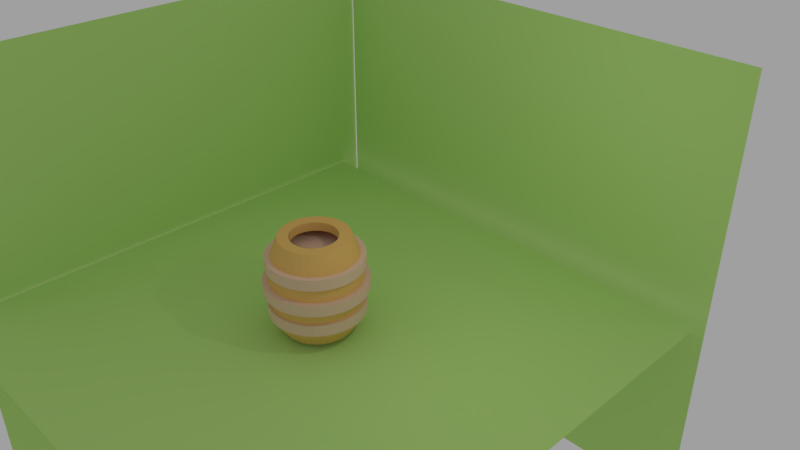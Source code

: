 # Source: barrels.blend  (saved by Blender 2.79.0; exported with 4.5.12 LTS)
import bpy
from mathutils import Matrix  # noqa: F401  (used for matrix-valued properties, if any)

bpy.ops.wm.read_factory_settings(use_empty=True)
scene = bpy.context.scene
scene.name = 'Scene'

# ---- collections
col_collection_1 = bpy.data.collections.new('Collection 1'); scene.collection.children.link(col_collection_1)

# ---- materials (node trees are filled in below, after node groups)
mat_background = bpy.data.materials.new('background')
mat_background.alpha_threshold = 0.0
mat_background.diffuse_color = (0.5271, 0.7991, 0.2423, 1.0)
mat_background.roughness = 0.5
mat_circle = bpy.data.materials.new('Circle')
mat_circle.alpha_threshold = 0.0
mat_circle.diffuse_color = (0.7991, 0.5711, 0.4125, 1.0)
mat_circle.roughness = 0.5
mat_barriel = bpy.data.materials.new('Barriel')
mat_barriel.alpha_threshold = 0.0
mat_barriel.diffuse_color = (0.7991, 0.5029, 0.15, 1.0)
mat_barriel.roughness = 0.5

# ---- material node trees
mat_background.use_nodes = True; mat_background.node_tree.nodes.clear()
_N = mat_background.node_tree.nodes; _L = mat_background.node_tree.links
n0 = _N.new('ShaderNodeOutputMaterial'); n0.name = 'Material Output'; n0.location = (300, 300)
n1 = _N.new('ShaderNodeBsdfDiffuse'); n1.name = 'Diffuse BSDF'; n1.location = (10, 300)
n1.inputs[0].default_value = (0.5269, 0.8, 0.2428, 1.0)
_L.new(n1.outputs[0], n0.inputs[0])
n0.is_active_output = True
mat_circle.use_nodes = True; mat_circle.node_tree.nodes.clear()
_N = mat_circle.node_tree.nodes; _L = mat_circle.node_tree.links
n0 = _N.new('ShaderNodeOutputMaterial'); n0.name = 'Material Output'; n0.location = (300, 300)
n1 = _N.new('ShaderNodeBsdfDiffuse'); n1.name = 'Diffuse BSDF'; n1.location = (10, 300)
n1.inputs[0].default_value = (0.8, 0.5737, 0.4117, 1.0)
_L.new(n1.outputs[0], n0.inputs[0])
n0.is_active_output = True
mat_barriel.use_nodes = True; mat_barriel.node_tree.nodes.clear()
_N = mat_barriel.node_tree.nodes; _L = mat_barriel.node_tree.links
n0 = _N.new('ShaderNodeOutputMaterial'); n0.name = 'Material Output'; n0.location = (300, 300)
n1 = _N.new('ShaderNodeBsdfDiffuse'); n1.name = 'Diffuse BSDF'; n1.location = (10, 300)
n1.inputs[0].default_value = (0.8, 0.5024, 0.1511, 1.0)
_L.new(n1.outputs[0], n0.inputs[0])
n0.is_active_output = True

# ---- world
world_world = bpy.data.worlds.new('World'); scene.world = world_world
world_world.color = (0.3506, 0.3506, 0.3506)
world_world.use_sun_shadow = False
world_world.sun_shadow_jitter_overblur = 0.0
world_world.cycles.sampling_method = 'MANUAL'

# ---- cameras
cam_camera = bpy.data.cameras.new('Camera')
cam_camera.clip_end = 100.0
cam_camera.lens = 35.0
cam_camera.sensor_width = 32.0
cam_camera.sensor_height = 18.0
cam_camera.ortho_scale = 7.314
cam_camera.dof.focus_distance = 0.0

# ---- lights
light_lamp = bpy.data.lights.new('Lamp', 'POINT')
light_lamp.transmission_factor = 0.0
light_lamp.cutoff_distance = 30.0
light_lamp.energy = 100.0
light_lamp.shadow_buffer_clip_start = 1.001
light_lamp.shadow_soft_size = 0.1
light_lamp.shadow_maximum_resolution = 0.006
light_lamp.use_absolute_resolution = True

# ---- meshes
me_plane_002 = bpy.data.meshes.new('Plane.002')
me_plane_002.from_pydata([(-1.0, -1.0, 0.0), (1.0, -1.0, 0.0), (-1.0, 1.0, 0.0), (1.0, 1.0, 0.0)], [], [(0, 1, 3, 2)])
me_plane_002.materials.append(mat_background)
me_plane_002.use_remesh_preserve_volume = False
me_plane_002.use_remesh_preserve_attributes = False
me_plane_002.use_mirror_vertex_groups = False
me_plane_002.update()
me_plane_001 = bpy.data.meshes.new('Plane.001')
me_plane_001.from_pydata([(-1.0, -1.0, 0.0), (1.0, -1.0, 0.0), (-1.0, 1.0, 0.0), (1.0, 1.0, 0.0)], [], [(0, 1, 3, 2)])
me_plane_001.materials.append(mat_background)
me_plane_001.use_remesh_preserve_volume = False
me_plane_001.use_remesh_preserve_attributes = False
me_plane_001.use_mirror_vertex_groups = False
me_plane_001.update()
me_plane = bpy.data.meshes.new('Plane')
me_plane.from_pydata([(-1.0, -1.0, 0.0), (1.0, -1.0, 0.0), (-1.0, 1.0, 0.0), (1.0, 1.0, 0.0)], [], [(0, 1, 3, 2)])
me_plane.materials.append(mat_background)
me_plane.use_remesh_preserve_volume = False
me_plane.use_remesh_preserve_attributes = False
me_plane.use_mirror_vertex_groups = False
me_plane.update()
me_cylinder_006 = bpy.data.meshes.new('Cylinder.006')
me_cylinder_006.from_pydata([(0.0, 1.0, -1.0), (0.0, 1.0, 1.0), (0.1951, 0.9808, -1.0), (0.1951, 0.9808, 1.0), (0.3827, 0.9239, -1.0), (0.3827, 0.9239, 1.0), (0.5556, 0.8315, -1.0), (0.5556, 0.8315, 1.0), (0.7071, 0.7071, -1.0), (0.7071, 0.7071, 1.0), (0.8315, 0.5556, -1.0), (0.8315, 0.5556, 1.0), (0.9239, 0.3827, -1.0), (0.9239, 0.3827, 1.0), (0.9808, 0.1951, -1.0), (0.9808, 0.1951, 1.0), (1.0, 7.55e-08, -1.0), (1.0, 7.55e-08, 1.0), (0.9808, -0.1951, -1.0), (0.9808, -0.1951, 1.0), (0.9239, -0.3827, -1.0), (0.9239, -0.3827, 1.0), (0.8315, -0.5556, -1.0), (0.8315, -0.5556, 1.0), (0.7071, -0.7071, -1.0), (0.7071, -0.7071, 1.0), (0.5556, -0.8315, -1.0), (0.5556, -0.8315, 1.0), (0.3827, -0.9239, -1.0), (0.3827, -0.9239, 1.0), (0.1951, -0.9808, -1.0), (0.1951, -0.9808, 1.0), (-3.258e-07, -1.0, -1.0), (-3.258e-07, -1.0, 1.0), (-0.1951, -0.9808, -1.0), (-0.1951, -0.9808, 1.0), (-0.3827, -0.9239, -1.0), (-0.3827, -0.9239, 1.0), (-0.5556, -0.8315, -1.0), (-0.5556, -0.8315, 1.0), (-0.7071, -0.7071, -1.0), (-0.7071, -0.7071, 1.0), (-0.8315, -0.5556, -1.0), (-0.8315, -0.5556, 1.0), (-0.9239, -0.3827, -1.0), (-0.9239, -0.3827, 1.0), (-0.9808, -0.1951, -1.0), (-0.9808, -0.1951, 1.0), (-1.0, 9.656e-07, -1.0), (-1.0, 9.656e-07, 1.0), (-0.9808, 0.1951, -1.0), (-0.9808, 0.1951, 1.0), (-0.9239, 0.3827, -1.0), (-0.9239, 0.3827, 1.0), (-0.8315, 0.5556, -1.0), (-0.8315, 0.5556, 1.0), (-0.7071, 0.7071, -1.0), (-0.7071, 0.7071, 1.0), (-0.5556, 0.8315, -1.0), (-0.5556, 0.8315, 1.0), (-0.3827, 0.9239, -1.0), (-0.3827, 0.9239, 1.0), (-0.1951, 0.9808, -1.0), (-0.1951, 0.9808, 1.0)], [], [(0, 1, 3, 2), (2, 3, 5, 4), (4, 5, 7, 6), (6, 7, 9, 8), (8, 9, 11, 10), (10, 11, 13, 12), (12, 13, 15, 14), (14, 15, 17, 16), (16, 17, 19, 18), (18, 19, 21, 20), (20, 21, 23, 22), (22, 23, 25, 24), (24, 25, 27, 26), (26, 27, 29, 28), (28, 29, 31, 30), (30, 31, 33, 32), (32, 33, 35, 34), (34, 35, 37, 36), (36, 37, 39, 38), (38, 39, 41, 40), (40, 41, 43, 42), (42, 43, 45, 44), (44, 45, 47, 46), (46, 47, 49, 48), (48, 49, 51, 50), (50, 51, 53, 52), (52, 53, 55, 54), (54, 55, 57, 56), (56, 57, 59, 58), (58, 59, 61, 60), (3, 1, 63, 61, 59, 57, 55, 53, 51, 49, 47, 45, 43, 41, 39, 37, 35, 33, 31, 29, 27, 25, 23, 21, 19, 17, 15, 13, 11, 9, 7, 5), (60, 61, 63, 62), (62, 63, 1, 0), (0, 2, 4, 6, 8, 10, 12, 14, 16, 18, 20, 22, 24, 26, 28, 30, 32, 34, 36, 38, 40, 42, 44, 46, 48, 50, 52, 54, 56, 58, 60, 62)])
me_cylinder_006.materials.append(mat_circle)
me_cylinder_006.use_remesh_preserve_volume = False
me_cylinder_006.use_remesh_preserve_attributes = False
me_cylinder_006.use_mirror_vertex_groups = False
me_cylinder_006.update()
me_cylinder_005 = bpy.data.meshes.new('Cylinder.005')
me_cylinder_005.from_pydata([(0.0, 1.0, -1.0), (0.0, 1.0, 1.0), (0.1951, 0.9808, -1.0), (0.1951, 0.9808, 1.0), (0.3827, 0.9239, -1.0), (0.3827, 0.9239, 1.0), (0.5556, 0.8315, -1.0), (0.5556, 0.8315, 1.0), (0.7071, 0.7071, -1.0), (0.7071, 0.7071, 1.0), (0.8315, 0.5556, -1.0), (0.8315, 0.5556, 1.0), (0.9239, 0.3827, -1.0), (0.9239, 0.3827, 1.0), (0.9808, 0.1951, -1.0), (0.9808, 0.1951, 1.0), (1.0, 7.55e-08, -1.0), (1.0, 7.55e-08, 1.0), (0.9808, -0.1951, -1.0), (0.9808, -0.1951, 1.0), (0.9239, -0.3827, -1.0), (0.9239, -0.3827, 1.0), (0.8315, -0.5556, -1.0), (0.8315, -0.5556, 1.0), (0.7071, -0.7071, -1.0), (0.7071, -0.7071, 1.0), (0.5556, -0.8315, -1.0), (0.5556, -0.8315, 1.0), (0.3827, -0.9239, -1.0), (0.3827, -0.9239, 1.0), (0.1951, -0.9808, -1.0), (0.1951, -0.9808, 1.0), (-3.258e-07, -1.0, -1.0), (-3.258e-07, -1.0, 1.0), (-0.1951, -0.9808, -1.0), (-0.1951, -0.9808, 1.0), (-0.3827, -0.9239, -1.0), (-0.3827, -0.9239, 1.0), (-0.5556, -0.8315, -1.0), (-0.5556, -0.8315, 1.0), (-0.7071, -0.7071, -1.0), (-0.7071, -0.7071, 1.0), (-0.8315, -0.5556, -1.0), (-0.8315, -0.5556, 1.0), (-0.9239, -0.3827, -1.0), (-0.9239, -0.3827, 1.0), (-0.9808, -0.1951, -1.0), (-0.9808, -0.1951, 1.0), (-1.0, 9.656e-07, -1.0), (-1.0, 9.656e-07, 1.0), (-0.9808, 0.1951, -1.0), (-0.9808, 0.1951, 1.0), (-0.9239, 0.3827, -1.0), (-0.9239, 0.3827, 1.0), (-0.8315, 0.5556, -1.0), (-0.8315, 0.5556, 1.0), (-0.7071, 0.7071, -1.0), (-0.7071, 0.7071, 1.0), (-0.5556, 0.8315, -1.0), (-0.5556, 0.8315, 1.0), (-0.3827, 0.9239, -1.0), (-0.3827, 0.9239, 1.0), (-0.1951, 0.9808, -1.0), (-0.1951, 0.9808, 1.0)], [], [(0, 1, 3, 2), (2, 3, 5, 4), (4, 5, 7, 6), (6, 7, 9, 8), (8, 9, 11, 10), (10, 11, 13, 12), (12, 13, 15, 14), (14, 15, 17, 16), (16, 17, 19, 18), (18, 19, 21, 20), (20, 21, 23, 22), (22, 23, 25, 24), (24, 25, 27, 26), (26, 27, 29, 28), (28, 29, 31, 30), (30, 31, 33, 32), (32, 33, 35, 34), (34, 35, 37, 36), (36, 37, 39, 38), (38, 39, 41, 40), (40, 41, 43, 42), (42, 43, 45, 44), (44, 45, 47, 46), (46, 47, 49, 48), (48, 49, 51, 50), (50, 51, 53, 52), (52, 53, 55, 54), (54, 55, 57, 56), (56, 57, 59, 58), (58, 59, 61, 60), (3, 1, 63, 61, 59, 57, 55, 53, 51, 49, 47, 45, 43, 41, 39, 37, 35, 33, 31, 29, 27, 25, 23, 21, 19, 17, 15, 13, 11, 9, 7, 5), (60, 61, 63, 62), (62, 63, 1, 0), (0, 2, 4, 6, 8, 10, 12, 14, 16, 18, 20, 22, 24, 26, 28, 30, 32, 34, 36, 38, 40, 42, 44, 46, 48, 50, 52, 54, 56, 58, 60, 62)])
me_cylinder_005.materials.append(mat_circle)
me_cylinder_005.use_remesh_preserve_volume = False
me_cylinder_005.use_remesh_preserve_attributes = False
me_cylinder_005.use_mirror_vertex_groups = False
me_cylinder_005.update()
me_cylinder_004 = bpy.data.meshes.new('Cylinder.004')
me_cylinder_004.from_pydata([(0.0, 1.0, -1.0), (0.0, 1.0, 1.0), (0.1951, 0.9808, -1.0), (0.1951, 0.9808, 1.0), (0.3827, 0.9239, -1.0), (0.3827, 0.9239, 1.0), (0.5556, 0.8315, -1.0), (0.5556, 0.8315, 1.0), (0.7071, 0.7071, -1.0), (0.7071, 0.7071, 1.0), (0.8315, 0.5556, -1.0), (0.8315, 0.5556, 1.0), (0.9239, 0.3827, -1.0), (0.9239, 0.3827, 1.0), (0.9808, 0.1951, -1.0), (0.9808, 0.1951, 1.0), (1.0, 7.55e-08, -1.0), (1.0, 7.55e-08, 1.0), (0.9808, -0.1951, -1.0), (0.9808, -0.1951, 1.0), (0.9239, -0.3827, -1.0), (0.9239, -0.3827, 1.0), (0.8315, -0.5556, -1.0), (0.8315, -0.5556, 1.0), (0.7071, -0.7071, -1.0), (0.7071, -0.7071, 1.0), (0.5556, -0.8315, -1.0), (0.5556, -0.8315, 1.0), (0.3827, -0.9239, -1.0), (0.3827, -0.9239, 1.0), (0.1951, -0.9808, -1.0), (0.1951, -0.9808, 1.0), (-3.258e-07, -1.0, -1.0), (-3.258e-07, -1.0, 1.0), (-0.1951, -0.9808, -1.0), (-0.1951, -0.9808, 1.0), (-0.3827, -0.9239, -1.0), (-0.3827, -0.9239, 1.0), (-0.5556, -0.8315, -1.0), (-0.5556, -0.8315, 1.0), (-0.7071, -0.7071, -1.0), (-0.7071, -0.7071, 1.0), (-0.8315, -0.5556, -1.0), (-0.8315, -0.5556, 1.0), (-0.9239, -0.3827, -1.0), (-0.9239, -0.3827, 1.0), (-0.9808, -0.1951, -1.0), (-0.9808, -0.1951, 1.0), (-1.0, 9.656e-07, -1.0), (-1.0, 9.656e-07, 1.0), (-0.9808, 0.1951, -1.0), (-0.9808, 0.1951, 1.0), (-0.9239, 0.3827, -1.0), (-0.9239, 0.3827, 1.0), (-0.8315, 0.5556, -1.0), (-0.8315, 0.5556, 1.0), (-0.7071, 0.7071, -1.0), (-0.7071, 0.7071, 1.0), (-0.5556, 0.8315, -1.0), (-0.5556, 0.8315, 1.0), (-0.3827, 0.9239, -1.0), (-0.3827, 0.9239, 1.0), (-0.1951, 0.9808, -1.0), (-0.1951, 0.9808, 1.0)], [], [(0, 1, 3, 2), (2, 3, 5, 4), (4, 5, 7, 6), (6, 7, 9, 8), (8, 9, 11, 10), (10, 11, 13, 12), (12, 13, 15, 14), (14, 15, 17, 16), (16, 17, 19, 18), (18, 19, 21, 20), (20, 21, 23, 22), (22, 23, 25, 24), (24, 25, 27, 26), (26, 27, 29, 28), (28, 29, 31, 30), (30, 31, 33, 32), (32, 33, 35, 34), (34, 35, 37, 36), (36, 37, 39, 38), (38, 39, 41, 40), (40, 41, 43, 42), (42, 43, 45, 44), (44, 45, 47, 46), (46, 47, 49, 48), (48, 49, 51, 50), (50, 51, 53, 52), (52, 53, 55, 54), (54, 55, 57, 56), (56, 57, 59, 58), (58, 59, 61, 60), (3, 1, 63, 61, 59, 57, 55, 53, 51, 49, 47, 45, 43, 41, 39, 37, 35, 33, 31, 29, 27, 25, 23, 21, 19, 17, 15, 13, 11, 9, 7, 5), (60, 61, 63, 62), (62, 63, 1, 0), (0, 2, 4, 6, 8, 10, 12, 14, 16, 18, 20, 22, 24, 26, 28, 30, 32, 34, 36, 38, 40, 42, 44, 46, 48, 50, 52, 54, 56, 58, 60, 62)])
me_cylinder_004.materials.append(mat_circle)
me_cylinder_004.use_remesh_preserve_volume = False
me_cylinder_004.use_remesh_preserve_attributes = False
me_cylinder_004.use_mirror_vertex_groups = False
me_cylinder_004.update()
me_cylinder_001 = bpy.data.meshes.new('Cylinder.001')
me_cylinder_001.from_pydata([(6.58e-09, 0.8771, -0.8771), (6.58e-09, 0.8771, 0.8771), (0.1711, 0.8603, -0.8771), (0.1711, 0.8603, 0.8771), (0.3357, 0.8104, -0.8771), (0.3357, 0.8104, 0.8771), (0.4873, 0.7293, -0.8771), (0.4873, 0.7293, 0.8771), (0.6202, 0.6202, -0.8771), (0.6202, 0.6202, 0.8771), (0.7293, 0.4873, -0.8771), (0.7293, 0.4873, 0.8771), (0.8104, 0.3357, -0.8771), (0.8104, 0.3357, 0.8771), (0.8603, 0.1711, -0.8771), (0.8603, 0.1711, 0.8771), (0.8771, 1.054e-07, -0.8771), (0.8771, 1.054e-07, 0.8771), (0.8603, -0.1711, -0.8771), (0.8603, -0.1711, 0.8771), (0.8104, -0.3357, -0.8771), (0.8104, -0.3357, 0.8771), (0.7293, -0.4873, -0.8771), (0.7293, -0.4873, 0.8771), (0.6202, -0.6202, -0.8771), (0.6202, -0.6202, 0.8771), (0.4873, -0.7293, -0.8771), (0.4873, -0.7293, 0.8771), (0.3357, -0.8104, -0.8771), (0.3357, -0.8104, 0.8771), (0.1711, -0.8603, -0.8771), (0.1711, -0.8603, 0.8771), (-2.792e-07, -0.8771, -0.8771), (-2.792e-07, -0.8771, 0.8771), (-0.1711, -0.8603, -0.8771), (-0.1711, -0.8603, 0.8771), (-0.3357, -0.8104, -0.8771), (-0.3357, -0.8104, 0.8771), (-0.4873, -0.7293, -0.8771), (-0.4873, -0.7293, 0.8771), (-0.6202, -0.6202, -0.8771), (-0.6202, -0.6202, 0.8771), (-0.7293, -0.4873, -0.8771), (-0.7293, -0.4873, 0.8771), (-0.8104, -0.3357, -0.8771), (-0.8104, -0.3357, 0.8771), (-0.8603, -0.1711, -0.8771), (-0.8603, -0.1711, 0.8771), (-0.8771, 8.861e-07, -0.8771), (-0.8771, 8.861e-07, 0.8771), (-0.8603, 0.1711, -0.8771), (-0.8603, 0.1711, 0.8771), (-0.8104, 0.3357, -0.8771), (-0.8104, 0.3357, 0.8771), (-0.7293, 0.4873, -0.8771), (-0.7293, 0.4873, 0.8771), (-0.6202, 0.6202, -0.8771), (-0.6202, 0.6202, 0.8771), (-0.4873, 0.7293, -0.8771), (-0.4873, 0.7293, 0.8771), (-0.3357, 0.8104, -0.8771), (-0.3357, 0.8104, 0.8771), (-0.1711, 0.8603, -0.8771), (-0.1711, 0.8603, 0.8771), (-7.649e-09, 1.108, -0.6296), (-1.316e-08, 1.164, -0.07576), (-7.649e-09, 1.108, 0.478), (0.2161, 1.086, 0.478), (0.227, 1.141, -0.07576), (0.2161, 1.086, -0.6296), (0.4239, 1.023, 0.478), (0.4453, 1.075, -0.07576), (0.4239, 1.023, -0.6296), (0.6153, 0.9209, 0.478), (0.6464, 0.9675, -0.07576), (0.6153, 0.9209, -0.6296), (0.7832, 0.7832, 0.478), (0.8228, 0.8228, -0.07576), (0.7832, 0.7832, -0.6296), (0.9209, 0.6153, 0.478), (0.9675, 0.6464, -0.07576), (0.9209, 0.6153, -0.6296), (1.023, 0.4239, 0.478), (1.075, 0.4453, -0.07576), (1.023, 0.4239, -0.6296), (1.086, 0.2161, 0.478), (1.141, 0.227, -0.07576), (1.086, 0.2161, -0.6296), (1.108, 4.18e-08, 0.478), (1.164, 3.074e-08, -0.07576), (1.108, 4.18e-08, -0.6296), (1.086, -0.2161, 0.478), (1.141, -0.227, -0.07576), (1.086, -0.2161, -0.6296), (1.023, -0.4239, 0.478), (1.075, -0.4453, -0.07576), (1.023, -0.4239, -0.6296), (0.9209, -0.6153, 0.478), (0.9675, -0.6464, -0.07576), (0.9209, -0.6153, -0.6296), (0.7832, -0.7832, 0.478), (0.8228, -0.8228, -0.07576), (0.7832, -0.7832, -0.6296), (0.6153, -0.9209, 0.478), (0.6464, -0.9675, -0.07576), (0.6153, -0.9209, -0.6296), (0.4239, -1.023, 0.478), (0.4453, -1.075, -0.07576), (0.4239, -1.023, -0.6296), (0.2161, -1.086, 0.478), (0.227, -1.141, -0.07576), (0.2161, -1.086, -0.6296), (-3.685e-07, -1.108, 0.478), (-3.923e-07, -1.164, -0.07576), (-3.685e-07, -1.108, -0.6296), (-0.2161, -1.086, 0.478), (-0.227, -1.141, -0.07576), (-0.2161, -1.086, -0.6296), (-0.4239, -1.023, 0.478), (-0.4453, -1.075, -0.07576), (-0.4239, -1.023, -0.6296), (-0.6153, -0.9209, 0.478), (-0.6464, -0.9675, -0.07576), (-0.6153, -0.9209, -0.6296), (-0.7832, -0.7832, 0.478), (-0.8228, -0.8228, -0.07576), (-0.7832, -0.7832, -0.6296), (-0.9209, -0.6153, 0.478), (-0.9675, -0.6464, -0.07576), (-0.9209, -0.6153, -0.6296), (-1.023, -0.4239, 0.478), (-1.075, -0.4453, -0.07576), (-1.023, -0.4239, -0.6296), (-1.086, -0.2161, 0.478), (-1.141, -0.227, -0.07576), (-1.086, -0.2161, -0.6296), (-1.108, 1.028e-06, 0.478), (-1.164, 1.066e-06, -0.07576), (-1.108, 1.028e-06, -0.6296), (-1.086, 0.2161, 0.478), (-1.141, 0.227, -0.07576), (-1.086, 0.2161, -0.6296), (-1.023, 0.4239, 0.478), (-1.075, 0.4453, -0.07576), (-1.023, 0.4239, -0.6296), (-0.9209, 0.6153, 0.478), (-0.9675, 0.6464, -0.07576), (-0.9209, 0.6153, -0.6296), (-0.7832, 0.7832, 0.478), (-0.8228, 0.8228, -0.07576), (-0.7832, 0.7832, -0.6296), (-0.6153, 0.9209, 0.478), (-0.6464, 0.9675, -0.07576), (-0.6153, 0.9209, -0.6296), (-0.4239, 1.023, 0.478), (-0.4453, 1.075, -0.07576), (-0.4239, 1.023, -0.6296), (-0.2161, 1.086, 0.478), (-0.227, 1.141, -0.07576), (-0.2161, 1.086, -0.6296), (5.146e-08, 0.5875, 0.8771), (0.1146, 0.5762, 0.8771), (0.2248, 0.5428, 0.8771), (0.3264, 0.4885, 0.8771), (0.4154, 0.4154, 0.8771), (0.4885, 0.3264, 0.8771), (0.5428, 0.2248, 0.8771), (0.5762, 0.1146, 0.8771), (0.5875, 1.721e-07, 0.8771), (0.5762, -0.1146, 0.8771), (0.5428, -0.2248, 0.8771), (0.4885, -0.3264, 0.8771), (0.4154, -0.4154, 0.8771), (0.3264, -0.4885, 0.8771), (0.2248, -0.5428, 0.8771), (0.1146, -0.5762, 0.8771), (-1.4e-07, -0.5875, 0.8771), (-0.1146, -0.5762, 0.8771), (-0.2248, -0.5428, 0.8771), (-0.3264, -0.4885, 0.8771), (-0.4154, -0.4154, 0.8771), (-0.4885, -0.3264, 0.8771), (-0.5428, -0.2248, 0.8771), (-0.5762, -0.1146, 0.8771), (-0.5875, 6.95e-07, 0.8771), (-0.5762, 0.1146, 0.8771), (-0.5428, 0.2248, 0.8771), (-0.4885, 0.3264, 0.8771), (-0.4154, 0.4154, 0.8771), (-0.3264, 0.4885, 0.8771), (-0.2248, 0.5428, 0.8771), (-0.1146, 0.5762, 0.8771), (0.1146, 0.5762, 0.8771), (5.146e-08, 0.5875, 0.8771), (0.2248, 0.5428, 0.8771), (0.3264, 0.4885, 0.8771), (0.4154, 0.4154, 0.8771), (0.4885, 0.3264, 0.8771), (0.5428, 0.2248, 0.8771), (0.5762, 0.1146, 0.8771), (0.5875, 1.721e-07, 0.8771), (0.5762, -0.1146, 0.8771), (0.5428, -0.2248, 0.8771), (0.4885, -0.3264, 0.8771), (0.4154, -0.4154, 0.8771), (0.3264, -0.4885, 0.8771), (0.2248, -0.5428, 0.8771), (0.1146, -0.5762, 0.8771), (-1.4e-07, -0.5875, 0.8771), (-0.1146, -0.5762, 0.8771), (-0.2248, -0.5428, 0.8771), (-0.3264, -0.4885, 0.8771), (-0.4154, -0.4154, 0.8771), (-0.4885, -0.3264, 0.8771), (-0.5428, -0.2248, 0.8771), (-0.5762, -0.1146, 0.8771), (-0.5875, 6.95e-07, 0.8771), (-0.5762, 0.1146, 0.8771), (-0.5428, 0.2248, 0.8771), (-0.4885, 0.3264, 0.8771), (-0.4154, 0.4154, 0.8771), (-0.3264, 0.4885, 0.8771), (-0.2248, 0.5428, 0.8771), (-0.1146, 0.5762, 0.8771), (0.1146, 0.5762, 0.8771), (5.146e-08, 0.5875, 0.8771), (0.2248, 0.5428, 0.8771), (0.3264, 0.4885, 0.8771), (0.4154, 0.4154, 0.8771), (0.4885, 0.3264, 0.8771), (0.5428, 0.2248, 0.8771), (0.5762, 0.1146, 0.8771), (0.5875, 1.721e-07, 0.8771), (0.5762, -0.1146, 0.8771), (0.5428, -0.2248, 0.8771), (0.4885, -0.3264, 0.8771), (0.4154, -0.4154, 0.8771), (0.3264, -0.4885, 0.8771), (0.2248, -0.5428, 0.8771), (0.1146, -0.5762, 0.8771), (-1.4e-07, -0.5875, 0.8771), (-0.1146, -0.5762, 0.8771), (-0.2248, -0.5428, 0.8771), (-0.3264, -0.4885, 0.8771), (-0.4154, -0.4154, 0.8771), (-0.4885, -0.3264, 0.8771), (-0.5428, -0.2248, 0.8771), (-0.5762, -0.1146, 0.8771), (-0.5875, 6.95e-07, 0.8771), (-0.5762, 0.1146, 0.8771), (-0.5428, 0.2248, 0.8771), (-0.4885, 0.3264, 0.8771), (-0.4154, 0.4154, 0.8771), (-0.3264, 0.4885, 0.8771), (-0.2248, 0.5428, 0.8771), (-0.1146, 0.5762, 0.8771), (0.1146, 0.567, 0.8771), (5.146e-08, 0.5783, 0.8771), (0.2248, 0.5336, 0.8771), (0.3264, 0.4793, 0.8771), (0.4154, 0.4062, 0.8771), (0.4885, 0.3172, 0.8771), (0.5428, 0.2156, 0.8771), (0.5762, 0.1054, 0.8771), (0.5875, -0.009213, 0.8771), (0.5762, -0.1238, 0.8771), (0.5428, -0.234, 0.8771), (0.4885, -0.3356, 0.8771), (0.4154, -0.4246, 0.8771), (0.3264, -0.4977, 0.8771), (0.2248, -0.552, 0.8771), (0.1146, -0.5854, 0.8771), (-1.4e-07, -0.5967, 0.8771), (-0.1146, -0.5854, 0.8771), (-0.2248, -0.552, 0.8771), (-0.3264, -0.4977, 0.8771), (-0.4154, -0.4246, 0.8771), (-0.4885, -0.3356, 0.8771), (-0.5428, -0.234, 0.8771), (-0.5762, -0.1238, 0.8771), (-0.5875, -0.009212, 0.8771), (-0.5762, 0.1054, 0.8771), (-0.5428, 0.2156, 0.8771), (-0.4885, 0.3172, 0.8771), (-0.4154, 0.4062, 0.8771), (-0.3264, 0.4793, 0.8771), (-0.2248, 0.5336, 0.8771), (-0.1146, 0.567, 0.8771), (0.1146, 0.567, 0.7185), (5.146e-08, 0.5783, 0.7185), (0.2248, 0.5336, 0.7185), (0.3264, 0.4793, 0.7185), (0.4154, 0.4062, 0.7185), (0.4885, 0.3172, 0.7185), (0.5428, 0.2156, 0.7185), (0.5762, 0.1054, 0.7185), (0.5875, -0.009213, 0.7185), (0.5762, -0.1238, 0.7185), (0.5428, -0.234, 0.7185), (0.4885, -0.3356, 0.7185), (0.4154, -0.4246, 0.7185), (0.3264, -0.4977, 0.7185), (0.2248, -0.552, 0.7185), (0.1146, -0.5854, 0.7185), (-1.4e-07, -0.5967, 0.7185), (-0.1146, -0.5854, 0.7185), (-0.2248, -0.552, 0.7185), (-0.3264, -0.4977, 0.7185), (-0.4154, -0.4246, 0.7185), (-0.4885, -0.3356, 0.7185), (-0.5428, -0.234, 0.7185), (-0.5762, -0.1238, 0.7185), (-0.5875, -0.009212, 0.7185), (-0.5762, 0.1054, 0.7185), (-0.5428, 0.2156, 0.7185), (-0.4885, 0.3172, 0.7185), (-0.4154, 0.4062, 0.7185), (-0.3264, 0.4793, 0.7185), (-0.2248, 0.5336, 0.7185), (-0.1146, 0.567, 0.7185)], [], [(66, 1, 3, 67), (67, 3, 5, 70), (70, 5, 7, 73), (73, 7, 9, 76), (76, 9, 11, 79), (79, 11, 13, 82), (82, 13, 15, 85), (85, 15, 17, 88), (88, 17, 19, 91), (91, 19, 21, 94), (94, 21, 23, 97), (97, 23, 25, 100), (100, 25, 27, 103), (103, 27, 29, 106), (106, 29, 31, 109), (109, 31, 33, 112), (112, 33, 35, 115), (115, 35, 37, 118), (118, 37, 39, 121), (121, 39, 41, 124), (124, 41, 43, 127), (127, 43, 45, 130), (130, 45, 47, 133), (133, 47, 49, 136), (136, 49, 51, 139), (139, 51, 53, 142), (142, 53, 55, 145), (145, 55, 57, 148), (148, 57, 59, 151), (151, 59, 61, 154), (61, 59, 189, 190), (154, 61, 63, 157), (157, 63, 1, 66), (0, 2, 4, 6, 8, 10, 12, 14, 16, 18, 20, 22, 24, 26, 28, 30, 32, 34, 36, 38, 40, 42, 44, 46, 48, 50, 52, 54, 56, 58, 60, 62), (62, 159, 64, 0), (159, 158, 65, 64), (158, 157, 66, 65), (60, 156, 159, 62), (156, 155, 158, 159), (155, 154, 157, 158), (58, 153, 156, 60), (153, 152, 155, 156), (152, 151, 154, 155), (56, 150, 153, 58), (150, 149, 152, 153), (149, 148, 151, 152), (54, 147, 150, 56), (147, 146, 149, 150), (146, 145, 148, 149), (52, 144, 147, 54), (144, 143, 146, 147), (143, 142, 145, 146), (50, 141, 144, 52), (141, 140, 143, 144), (140, 139, 142, 143), (48, 138, 141, 50), (138, 137, 140, 141), (137, 136, 139, 140), (46, 135, 138, 48), (135, 134, 137, 138), (134, 133, 136, 137), (44, 132, 135, 46), (132, 131, 134, 135), (131, 130, 133, 134), (42, 129, 132, 44), (129, 128, 131, 132), (128, 127, 130, 131), (40, 126, 129, 42), (126, 125, 128, 129), (125, 124, 127, 128), (38, 123, 126, 40), (123, 122, 125, 126), (122, 121, 124, 125), (36, 120, 123, 38), (120, 119, 122, 123), (119, 118, 121, 122), (34, 117, 120, 36), (117, 116, 119, 120), (116, 115, 118, 119), (32, 114, 117, 34), (114, 113, 116, 117), (113, 112, 115, 116), (30, 111, 114, 32), (111, 110, 113, 114), (110, 109, 112, 113), (28, 108, 111, 30), (108, 107, 110, 111), (107, 106, 109, 110), (26, 105, 108, 28), (105, 104, 107, 108), (104, 103, 106, 107), (24, 102, 105, 26), (102, 101, 104, 105), (101, 100, 103, 104), (22, 99, 102, 24), (99, 98, 101, 102), (98, 97, 100, 101), (20, 96, 99, 22), (96, 95, 98, 99), (95, 94, 97, 98), (18, 93, 96, 20), (93, 92, 95, 96), (92, 91, 94, 95), (16, 90, 93, 18), (90, 89, 92, 93), (89, 88, 91, 92), (14, 87, 90, 16), (87, 86, 89, 90), (86, 85, 88, 89), (12, 84, 87, 14), (84, 83, 86, 87), (83, 82, 85, 86), (10, 81, 84, 12), (81, 80, 83, 84), (80, 79, 82, 83), (8, 78, 81, 10), (78, 77, 80, 81), (77, 76, 79, 80), (6, 75, 78, 8), (75, 74, 77, 78), (74, 73, 76, 77), (4, 72, 75, 6), (72, 71, 74, 75), (71, 70, 73, 74), (2, 69, 72, 4), (69, 68, 71, 72), (68, 67, 70, 71), (0, 64, 69, 2), (64, 65, 68, 69), (65, 66, 67, 68), (163, 162, 194, 195), (17, 15, 167, 168), (35, 33, 176, 177), (53, 51, 185, 186), (9, 7, 163, 164), (27, 25, 172, 173), (45, 43, 181, 182), (63, 61, 190, 191), (19, 17, 168, 169), (37, 35, 177, 178), (55, 53, 186, 187), (11, 9, 164, 165), (29, 27, 173, 174), (47, 45, 182, 183), (3, 1, 160, 161), (1, 63, 191, 160), (21, 19, 169, 170), (39, 37, 178, 179), (57, 55, 187, 188), (13, 11, 165, 166), (31, 29, 174, 175), (49, 47, 183, 184), (5, 3, 161, 162), (23, 21, 170, 171), (41, 39, 179, 180), (59, 57, 188, 189), (15, 13, 166, 167), (33, 31, 175, 176), (51, 49, 184, 185), (7, 5, 162, 163), (25, 23, 171, 172), (43, 41, 180, 181), (198, 197, 229, 230), (190, 189, 221, 222), (177, 176, 208, 209), (164, 163, 195, 196), (191, 190, 222, 223), (178, 177, 209, 210), (165, 164, 196, 197), (160, 191, 223, 193), (179, 178, 210, 211), (166, 165, 197, 198), (180, 179, 211, 212), (167, 166, 198, 199), (181, 180, 212, 213), (168, 167, 199, 200), (182, 181, 213, 214), (169, 168, 200, 201), (183, 182, 214, 215), (170, 169, 201, 202), (184, 183, 215, 216), (171, 170, 202, 203), (185, 184, 216, 217), (172, 171, 203, 204), (186, 185, 217, 218), (173, 172, 204, 205), (187, 186, 218, 219), (174, 173, 205, 206), (161, 160, 193, 192), (188, 187, 219, 220), (175, 174, 206, 207), (162, 161, 192, 194), (189, 188, 220, 221), (176, 175, 207, 208), (233, 232, 264, 265), (212, 211, 243, 244), (199, 198, 230, 231), (213, 212, 244, 245), (200, 199, 231, 232), (214, 213, 245, 246), (201, 200, 232, 233), (215, 214, 246, 247), (202, 201, 233, 234), (216, 215, 247, 248), (203, 202, 234, 235), (217, 216, 248, 249), (204, 203, 235, 236), (218, 217, 249, 250), (205, 204, 236, 237), (219, 218, 250, 251), (206, 205, 237, 238), (192, 193, 225, 224), (220, 219, 251, 252), (207, 206, 238, 239), (194, 192, 224, 226), (221, 220, 252, 253), (208, 207, 239, 240), (195, 194, 226, 227), (222, 221, 253, 254), (209, 208, 240, 241), (196, 195, 227, 228), (223, 222, 254, 255), (210, 209, 241, 242), (197, 196, 228, 229), (193, 223, 255, 225), (211, 210, 242, 243), (247, 246, 278, 279), (234, 233, 265, 266), (248, 247, 279, 280), (235, 234, 266, 267), (249, 248, 280, 281), (236, 235, 267, 268), (250, 249, 281, 282), (237, 236, 268, 269), (251, 250, 282, 283), (238, 237, 269, 270), (224, 225, 257, 256), (252, 251, 283, 284), (239, 238, 270, 271), (226, 224, 256, 258), (253, 252, 284, 285), (240, 239, 271, 272), (227, 226, 258, 259), (254, 253, 285, 286), (241, 240, 272, 273), (228, 227, 259, 260), (255, 254, 286, 287), (242, 241, 273, 274), (229, 228, 260, 261), (225, 255, 287, 257), (243, 242, 274, 275), (230, 229, 261, 262), (244, 243, 275, 276), (231, 230, 262, 263), (245, 244, 276, 277), (232, 231, 263, 264), (246, 245, 277, 278), (268, 267, 299, 300), (282, 281, 313, 314), (269, 268, 300, 301), (283, 282, 314, 315), (270, 269, 301, 302), (256, 257, 289, 288), (284, 283, 315, 316), (271, 270, 302, 303), (258, 256, 288, 290), (285, 284, 316, 317), (272, 271, 303, 304), (259, 258, 290, 291), (286, 285, 317, 318), (273, 272, 304, 305), (260, 259, 291, 292), (287, 286, 318, 319), (274, 273, 305, 306), (261, 260, 292, 293), (257, 287, 319, 289), (275, 274, 306, 307), (262, 261, 293, 294), (276, 275, 307, 308), (263, 262, 294, 295), (277, 276, 308, 309), (264, 263, 295, 296), (278, 277, 309, 310), (265, 264, 296, 297), (279, 278, 310, 311), (266, 265, 297, 298), (280, 279, 311, 312), (267, 266, 298, 299), (281, 280, 312, 313)])
me_cylinder_001.materials.append(mat_barriel)
me_cylinder_001.use_remesh_preserve_volume = False
me_cylinder_001.use_remesh_preserve_attributes = False
me_cylinder_001.use_mirror_vertex_groups = False
me_cylinder_001.update()

# ---- objects
ob_plane_002 = bpy.data.objects.new('Plane.002', me_plane_002)
ob_plane_001 = bpy.data.objects.new('Plane.001', me_plane_001)
ob_plane = bpy.data.objects.new('Plane', me_plane)
ob_cylinder_003 = bpy.data.objects.new('Cylinder.003', me_cylinder_006)
ob_cylinder_002 = bpy.data.objects.new('Cylinder.002', me_cylinder_005)
ob_cylinder_001 = bpy.data.objects.new('Cylinder.001', me_cylinder_004)
ob_cylinder = bpy.data.objects.new('Cylinder', me_cylinder_001)
ob_lamp = bpy.data.objects.new('Lamp', light_lamp)
ob_camera = bpy.data.objects.new('Camera', cam_camera)

# ---- transforms, parenting, visibility, modifiers, constraints
ob_plane_002.location = (-6.579, 0.6457, 0.0)
ob_plane_002.rotation_euler = (0.0, 1.571, 0.0)
ob_plane_002.scale = (6.516, 6.516, 6.516)
ob_plane_002.lineart.crease_threshold = 0.0
ob_plane_001.location = (0.0, 7.144, 0.0)
ob_plane_001.rotation_euler = (1.571, -0.0, 0.0)
ob_plane_001.scale = (6.516, 6.516, 6.516)
ob_plane_001.lineart.crease_threshold = 0.0
ob_plane.location = (0.0, 0.0, 0.0)
ob_plane.scale = (6.516, 6.516, 6.516)
ob_plane.lineart.crease_threshold = 0.0
ob_cylinder_003.location = (0.0, 0.0, 0.7396)
ob_cylinder_003.scale = (1.201, 1.201, 0.1466)
ob_cylinder_003.lineart.crease_threshold = 0.0
ob_cylinder_002.location = (0.0, 0.0, 1.994)
ob_cylinder_002.scale = (1.201, 1.201, 0.1466)
ob_cylinder_002.lineart.crease_threshold = 0.0
ob_cylinder_001.location = (0.0, 0.0, 1.351)
ob_cylinder_001.scale = (1.289, 1.289, 0.1466)
ob_cylinder_001.lineart.crease_threshold = 0.0
ob_cylinder.location = (0.0, 0.0, 1.364)
ob_cylinder.scale = (1.0, 1.0, 1.426)
ob_cylinder.lineart.crease_threshold = 0.0
ob_lamp.location = (4.076, 1.005, 5.904)
ob_lamp.rotation_euler = (0.6503, 0.05522, 1.866)
ob_lamp.lock_rotations_4d = False
ob_lamp.empty_display_type = 'ARROWS'
ob_lamp.color = (0.0, 0.0, 0.0, 0.0)
ob_lamp.lineart.crease_threshold = 0.0
ob_camera.location = (13.77, -10.76, 12.93)
ob_camera.rotation_euler = (1.046, -1.403e-06, 0.7939)
ob_camera.lock_rotations_4d = False
ob_camera.empty_display_type = 'ARROWS'
ob_camera.color = (0.0, 0.0, 0.0, 0.0)
ob_camera.display_type = 'WIRE'
ob_camera.lineart.crease_threshold = 0.0

# ---- collection membership
col_collection_1.objects.link(ob_plane_002)
col_collection_1.objects.link(ob_plane_001)
col_collection_1.objects.link(ob_plane)
col_collection_1.objects.link(ob_cylinder_003)
col_collection_1.objects.link(ob_cylinder_002)
col_collection_1.objects.link(ob_cylinder_001)
col_collection_1.objects.link(ob_cylinder)
col_collection_1.objects.link(ob_lamp)
col_collection_1.objects.link(ob_camera)

# ---- scene / render settings (as saved in the file)
scene.camera = ob_camera
scene.frame_start = 1; scene.frame_end = 250; scene.frame_set(1)
scene.render.engine = 'CYCLES'
scene.render.resolution_percentage = 50
scene.render.dither_intensity = 0.0
scene.cycles.use_denoising = False
scene.cycles.samples = 128
scene.cycles.sampling_pattern = 'TABULATED_SOBOL'
scene.cycles.use_adaptive_sampling = False
scene.cycles.use_light_tree = False
scene.cycles.blur_glossy = 0.0
scene.cycles.sample_clamp_indirect = 0.0
scene.view_settings.view_transform = 'Standard'
bpy.context.view_layer.update()
